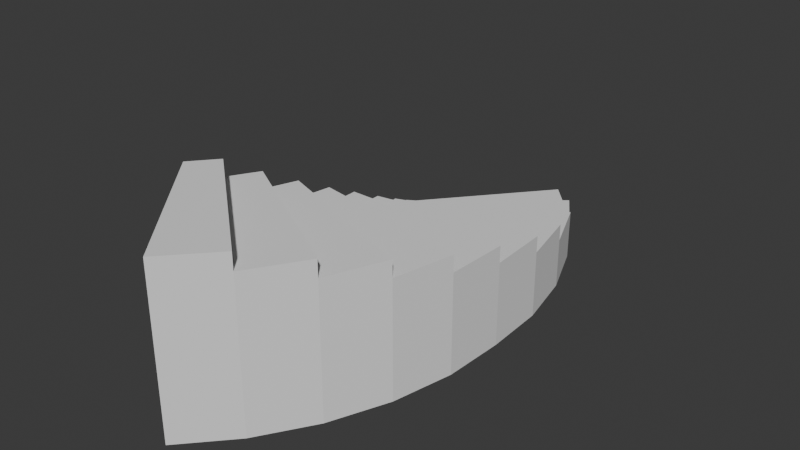 # Source: stairCurved.blend  (saved by Blender 4.0.36; exported with 4.5.12 LTS)
import bpy
from mathutils import Matrix  # noqa: F401  (used for matrix-valued properties, if any)

bpy.ops.wm.read_factory_settings(use_empty=True)
scene = bpy.context.scene
scene.name = 'Scene'

# ---- collections
col_collection = bpy.data.collections.new('Collection'); scene.collection.children.link(col_collection)

# ---- world
world_world = bpy.data.worlds.new('World'); scene.world = world_world
world_world.use_nodes = True; world_world.node_tree.nodes.clear()
_N = world_world.node_tree.nodes; _L = world_world.node_tree.links
n0 = _N.new('ShaderNodeOutputWorld'); n0.name = 'World Output'; n0.location = (300, 300)
n1 = _N.new('ShaderNodeBackground'); n1.name = 'Background'; n1.location = (10, 300)
n1.inputs[0].default_value = (0.05088, 0.05088, 0.05088, 1.0)
_L.new(n1.outputs[0], n0.inputs[0])
n0.is_active_output = True
world_world.color = (0.05088, 0.05088, 0.05088)
world_world.use_sun_shadow = False
world_world.sun_shadow_jitter_overblur = 0.0

# ---- meshes
me_cube_001 = bpy.data.meshes.new('Cube.001')
me_cube_001.from_pydata([(-0.8317, -0.9113, -0.5), (-0.8317, 0.9113, -0.5), (-0.1889, -1.677, -0.5), (-0.1889, 1.677, -0.5), (-0.8317, -0.9113, 0.5), (-0.1889, -1.677, 0.5), (-0.7031, -0.7581, 0.5), (-0.8317, 0.9113, -0.4), (-0.7031, -0.7581, 0.4), (-0.6031, -0.5849, 0.4), (-0.6031, -0.5849, 0.3), (-0.5347, -0.397, 0.3), (-0.5347, -0.397, 0.2), (-0.5, -0.2, 0.2), (-0.5, -0.2, 0.1), (-0.5, 7.516e-09, 0.1), (-0.5, 2.106e-08, -9.921e-10), (-0.5, 0.2, -9.921e-10), (-0.5, 0.2, -0.1), (-0.5347, 0.397, -0.1), (-0.5347, 0.397, -0.2), (-0.6031, 0.5849, -0.2), (-0.6031, 0.5849, -0.3), (-0.7031, 0.7581, -0.3), (-0.7031, 0.7581, -0.4), (-0.1889, 1.677, -0.4), (0.06291, -1.401, 0.5), (0.06291, 1.401, -0.4), (0.06291, 1.401, -0.3), (0.2629, 1.085, -0.3), (0.2629, 1.085, -0.2), (0.405, 0.739, -0.2), (0.405, 0.739, -0.1), (0.4848, 0.3736, -0.1), (0.4848, 0.3736, -1.467e-07), (0.5, -3.854e-08, -1.182e-07), (0.5, -5.209e-08, 0.1), (0.4848, -0.3736, 0.1), (0.4848, -0.3736, 0.2), (0.405, -0.739, 0.2), (0.405, -0.739, 0.3), (0.2629, -1.085, 0.3), (0.2629, -1.085, 0.4), (0.06291, -1.401, 0.4), (-0.7031, -0.7581, -0.5), (-0.6031, -0.5849, -0.5), (-0.5347, -0.397, -0.5), (-0.5, -0.2, -0.5), (-0.5, 9.421e-08, -0.5), (-0.5, 0.2, -0.5), (-0.5347, 0.397, -0.5), (-0.6031, 0.5849, -0.5), (-0.7031, 0.7581, -0.5), (0.06291, 1.401, -0.5), (0.2629, 1.085, -0.5), (0.405, 0.739, -0.5), (0.4848, 0.3736, -0.5), (0.5, 4.951e-08, -0.5), (0.4848, -0.3736, -0.5), (0.405, -0.739, -0.5), (0.2629, -1.085, -0.5), (0.06291, -1.401, -0.5)], [], [(52, 1, 3, 53), (52, 24, 7, 1), (53, 3, 25, 27), (2, 5, 4, 0), (5, 26, 6, 4), (25, 7, 24, 27), (27, 24, 23, 28), (28, 23, 22, 29), (29, 22, 21, 30), (30, 21, 20, 31), (31, 20, 19, 32), (32, 19, 18, 33), (33, 18, 17, 34), (34, 17, 16, 35), (35, 16, 15, 36), (36, 15, 14, 37), (37, 14, 13, 38), (38, 13, 12, 39), (39, 12, 11, 40), (40, 11, 10, 41), (41, 10, 9, 42), (42, 9, 8, 43), (43, 8, 6, 26), (25, 3, 1, 7), (0, 44, 61, 2), (44, 45, 60, 61), (45, 46, 59, 60), (46, 47, 58, 59), (47, 48, 57, 58), (48, 49, 56, 57), (49, 50, 55, 56), (50, 51, 54, 55), (51, 52, 53, 54), (2, 61, 43, 26, 5), (61, 60, 41, 42, 43), (60, 59, 39, 40, 41), (59, 58, 37, 38, 39), (58, 57, 35, 36, 37), (57, 56, 33, 34, 35), (56, 55, 31, 32, 33), (55, 54, 29, 30, 31), (54, 53, 27, 28, 29), (51, 22, 23, 24, 52), (50, 20, 21, 22, 51), (49, 18, 19, 20, 50), (48, 16, 17, 18, 49), (47, 14, 15, 16, 48), (46, 12, 13, 14, 47), (45, 10, 11, 12, 46), (44, 8, 9, 10, 45), (4, 6, 8, 44, 0)])
_uv = me_cube_001.uv_layers.new(name='UVMap')
_uv.uv.foreach_set('vector', [0.6, 0.0, 0.625, 0.0, 0.625, 0.25, 0.6, 0.25, 0.6, 1.0, 0.6, 0.975, 0.625, 0.975, 0.625, 1.0, 0.6, 0.25, 0.625, 0.25, 0.625, 0.275, 0.6, 0.275, 0.125, 0.5, 0.375, 0.5, 0.375, 0.75, 0.125, 0.75, 0.375, 0.5, 0.4, 0.5, 0.4, 0.75, 0.375, 0.75, 0.85, 0.5, 0.85, 0.75, 0.85, 0.75, 0.85, 0.5, 0.85, 0.5, 0.85, 0.75, 0.825, 0.75, 0.825, 0.5, 0.825, 0.5, 0.825, 0.75, 0.825, 0.75, 0.825, 0.5, 0.825, 0.5, 0.825, 0.75, 0.8, 0.75, 0.8, 0.5, 0.8, 0.5, 0.8, 0.75, 0.8, 0.75, 0.8, 0.5, 0.8, 0.5, 0.8, 0.75, 0.775, 0.75, 0.775, 0.5, 0.775, 0.5, 0.775, 0.75, 0.775, 0.75, 0.775, 0.5, 0.775, 0.5, 0.775, 0.75, 0.75, 0.75, 0.75, 0.5, 0.75, 0.5, 0.75, 0.75, 0.625, 0.75, 0.625, 0.5, 0.625, 0.5, 0.625, 0.75, 0.5, 0.75, 0.5, 0.5, 0.5, 0.5, 0.5, 0.75, 0.475, 0.75, 0.475, 0.5, 0.475, 0.5, 0.475, 0.75, 0.475, 0.75, 0.475, 0.5, 0.475, 0.5, 0.475, 0.75, 0.45, 0.75, 0.45, 0.5, 0.45, 0.5, 0.45, 0.75, 0.45, 0.75, 0.45, 0.5, 0.45, 0.5, 0.45, 0.75, 0.425, 0.75, 0.425, 0.5, 0.425, 0.5, 0.425, 0.75, 0.425, 0.75, 0.425, 0.5, 0.425, 0.5, 0.425, 0.75, 0.4, 0.75, 0.4, 0.5, 0.4, 0.5, 0.4, 0.75, 0.4, 0.75, 0.4, 0.5, 0.85, 0.5, 0.875, 0.5, 0.875, 0.75, 0.85, 0.75, 0.375, 0.0, 0.4, 0.0, 0.4, 0.25, 0.375, 0.25, 0.4, 0.0, 0.425, 0.0, 0.425, 0.25, 0.4, 0.25, 0.425, 0.0, 0.45, 0.0, 0.45, 0.25, 0.425, 0.25, 0.45, 0.0, 0.475, 0.0, 0.475, 0.25, 0.45, 0.25, 0.475, 0.0, 0.5, 0.0, 0.5, 0.25, 0.475, 0.25, 0.5, 0.0, 0.525, 0.0, 0.525, 0.25, 0.5, 0.25, 0.525, 0.0, 0.55, 0.0, 0.55, 0.25, 0.525, 0.25, 0.55, 0.0, 0.575, 0.0, 0.575, 0.25, 0.55, 0.25, 0.575, 0.0, 0.6, 0.0, 0.6, 0.25, 0.575, 0.25, 0.375, 0.25, 0.4, 0.25, 0.4, 0.475, 0.4, 0.5, 0.375, 0.5, 0.4, 0.25, 0.425, 0.25, 0.425, 0.45, 0.425, 0.475, 0.4, 0.475, 0.425, 0.25, 0.45, 0.25, 0.45, 0.425, 0.45, 0.45, 0.425, 0.45, 0.45, 0.25, 0.475, 0.25, 0.475, 0.4, 0.475, 0.425, 0.45, 0.425, 0.475, 0.25, 0.5, 0.25, 0.5, 0.375, 0.5, 0.4, 0.475, 0.4, 0.5, 0.25, 0.525, 0.25, 0.525, 0.35, 0.525, 0.375, 0.5, 0.375, 0.525, 0.25, 0.55, 0.25, 0.55, 0.325, 0.55, 0.35, 0.525, 0.35, 0.55, 0.25, 0.575, 0.25, 0.575, 0.3, 0.575, 0.325, 0.55, 0.325, 0.575, 0.25, 0.6, 0.25, 0.6, 0.275, 0.6, 0.3, 0.575, 0.3, 0.575, 1.0, 0.575, 0.95, 0.6, 0.95, 0.6, 0.975, 0.6, 1.0, 0.55, 1.0, 0.55, 0.925, 0.575, 0.925, 0.575, 0.95, 0.575, 1.0, 0.525, 1.0, 0.525, 0.9, 0.55, 0.9, 0.55, 0.925, 0.55, 1.0, 0.5, 1.0, 0.5, 0.875, 0.525, 0.875, 0.525, 0.9, 0.525, 1.0, 0.475, 1.0, 0.475, 0.85, 0.5, 0.85, 0.5, 0.875, 0.5, 1.0, 0.45, 1.0, 0.45, 0.825, 0.475, 0.825, 0.475, 0.85, 0.475, 1.0, 0.425, 1.0, 0.425, 0.8, 0.45, 0.8, 0.45, 0.825, 0.45, 1.0, 0.4, 1.0, 0.4, 0.775, 0.425, 0.775, 0.425, 0.8, 0.425, 1.0, 0.375, 0.75, 0.4, 0.75, 0.4, 0.775, 0.4, 1.0, 0.375, 1.0])
me_cube_001.update()

# ---- objects
ob_staircurved = bpy.data.objects.new('StairCurved', me_cube_001)

# ---- transforms, parenting, visibility, modifiers, constraints
ob_staircurved.location = (0.0, 0.0, 0.0)

# ---- collection membership
col_collection.objects.link(ob_staircurved)

# ---- scene / render settings (as saved in the file)
scene.frame_start = 1; scene.frame_end = 250; scene.frame_set(1)
scene.render.engine = 'BLENDER_EEVEE_NEXT'
scene.cycles.sampling_pattern = 'TABULATED_SOBOL'
bpy.context.view_layer.update()

# ---- added for rendering (the .blend has no active camera and no usable light): camera, sun
cam_auto = bpy.data.cameras.new('AutoCamera')
cam_auto.lens = 50.0
cam_auto.sensor_width = 36.0
cam_auto.clip_end = 1000.0
ob_auto_camera = bpy.data.objects.new('AutoCamera', cam_auto)
scene.collection.objects.link(ob_auto_camera)
ob_auto_camera.location = (3.29943, -4.15833, 2.77222)
ob_auto_camera.rotation_euler = (1.09748, -7.21219e-08, 0.694738)
scene.camera = ob_auto_camera
light_auto_sun = bpy.data.lights.new('AutoSun', 'SUN')
light_auto_sun.energy = 3.0
light_auto_sun.angle = 0.0523599
ob_auto_sun = bpy.data.objects.new('AutoSun', light_auto_sun)
scene.collection.objects.link(ob_auto_sun)
ob_auto_sun.rotation_euler = (0.872665, 0.174533, 0.523599)
bpy.context.view_layer.update()
